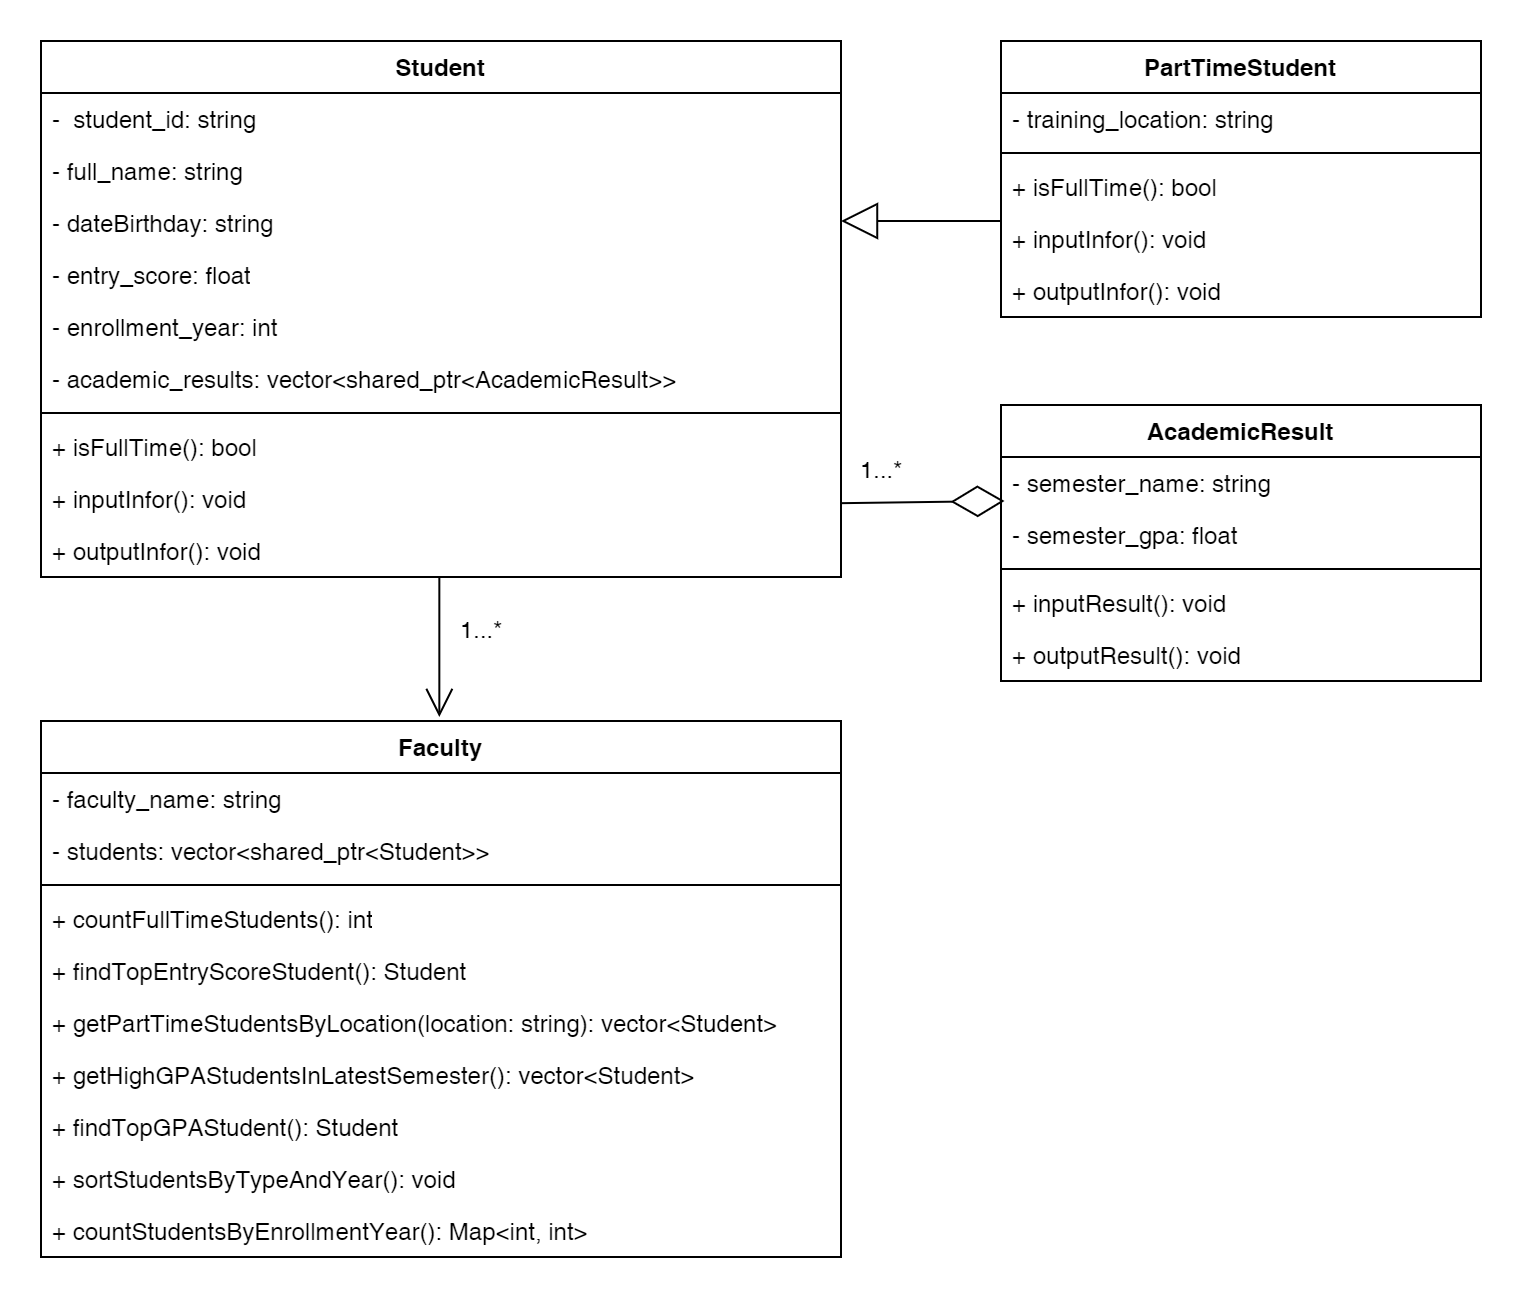

The diagram above was exported from draw.io. Its source (the exported page's mxGraphModel, read from the mxfile embedded in the PNG):
<mxGraphModel dx="840" dy="497" grid="1" gridSize="10" guides="1" tooltips="1" connect="1" arrows="1" fold="1" page="0" pageScale="1" pageWidth="850" pageHeight="1100" math="0" shadow="0">
  <root>
    <mxCell id="0" />
    <mxCell id="1" parent="0" />
    <mxCell id="8vr98ynULGs4Pwki0Pq--1" value="Student          " style="swimlane;fontStyle=1;align=center;verticalAlign=top;childLayout=stackLayout;horizontal=1;startSize=26;horizontalStack=0;resizeParent=1;resizeParentMax=0;resizeLast=0;collapsible=1;marginBottom=0;whiteSpace=wrap;html=1;" parent="1" vertex="1">
      <mxGeometry x="200" y="250" width="400" height="268" as="geometry" />
    </mxCell>
    <mxCell id="8vr98ynULGs4Pwki0Pq--2" value="-&amp;nbsp; student_id: &lt;span class=&quot;hljs-built_in&quot;&gt;string&lt;/span&gt;&lt;div&gt;&lt;span class=&quot;hljs-built_in&quot;&gt;&lt;br&gt;&lt;/span&gt;&lt;/div&gt;" style="text;strokeColor=none;fillColor=none;align=left;verticalAlign=top;spacingLeft=4;spacingRight=4;overflow=hidden;rotatable=0;points=[[0,0.5],[1,0.5]];portConstraint=eastwest;whiteSpace=wrap;html=1;" parent="8vr98ynULGs4Pwki0Pq--1" vertex="1">
      <mxGeometry y="26" width="400" height="26" as="geometry" />
    </mxCell>
    <mxCell id="8vr98ynULGs4Pwki0Pq--6" value="&lt;div&gt;&lt;span class=&quot;hljs-built_in&quot;&gt;- full_name: &lt;span class=&quot;hljs-built_in&quot;&gt;string&lt;/span&gt;&lt;br&gt;&lt;/span&gt;&lt;/div&gt;" style="text;strokeColor=none;fillColor=none;align=left;verticalAlign=top;spacingLeft=4;spacingRight=4;overflow=hidden;rotatable=0;points=[[0,0.5],[1,0.5]];portConstraint=eastwest;whiteSpace=wrap;html=1;" parent="8vr98ynULGs4Pwki0Pq--1" vertex="1">
      <mxGeometry y="52" width="400" height="26" as="geometry" />
    </mxCell>
    <mxCell id="8vr98ynULGs4Pwki0Pq--4" value="- dateBirthday: string" style="text;strokeColor=none;fillColor=none;align=left;verticalAlign=top;spacingLeft=4;spacingRight=4;overflow=hidden;rotatable=0;points=[[0,0.5],[1,0.5]];portConstraint=eastwest;whiteSpace=wrap;html=1;" parent="8vr98ynULGs4Pwki0Pq--1" vertex="1">
      <mxGeometry y="78" width="400" height="26" as="geometry" />
    </mxCell>
    <mxCell id="8vr98ynULGs4Pwki0Pq--8" value="&lt;div&gt;&lt;span class=&quot;hljs-built_in&quot;&gt;- entry_score: float&lt;br&gt;&lt;/span&gt;&lt;/div&gt;" style="text;strokeColor=none;fillColor=none;align=left;verticalAlign=top;spacingLeft=4;spacingRight=4;overflow=hidden;rotatable=0;points=[[0,0.5],[1,0.5]];portConstraint=eastwest;whiteSpace=wrap;html=1;" parent="8vr98ynULGs4Pwki0Pq--1" vertex="1">
      <mxGeometry y="104" width="400" height="26" as="geometry" />
    </mxCell>
    <mxCell id="8vr98ynULGs4Pwki0Pq--7" value="- enrollment_year: int" style="text;strokeColor=none;fillColor=none;align=left;verticalAlign=top;spacingLeft=4;spacingRight=4;overflow=hidden;rotatable=0;points=[[0,0.5],[1,0.5]];portConstraint=eastwest;whiteSpace=wrap;html=1;" parent="8vr98ynULGs4Pwki0Pq--1" vertex="1">
      <mxGeometry y="130" width="400" height="26" as="geometry" />
    </mxCell>
    <mxCell id="8vr98ynULGs4Pwki0Pq--9" value="&lt;div&gt;&lt;span class=&quot;hljs-built_in&quot;&gt;- academic_results: vector&amp;lt;shared_ptr&amp;lt;&lt;span style=&quot;text-align: center;&quot;&gt;AcademicResult&lt;/span&gt;&amp;gt;&amp;gt;&lt;br&gt;&lt;/span&gt;&lt;/div&gt;" style="text;strokeColor=none;fillColor=none;align=left;verticalAlign=top;spacingLeft=4;spacingRight=4;overflow=hidden;rotatable=0;points=[[0,0.5],[1,0.5]];portConstraint=eastwest;whiteSpace=wrap;html=1;" parent="8vr98ynULGs4Pwki0Pq--1" vertex="1">
      <mxGeometry y="156" width="400" height="26" as="geometry" />
    </mxCell>
    <mxCell id="8vr98ynULGs4Pwki0Pq--3" value="" style="line;strokeWidth=1;fillColor=none;align=left;verticalAlign=middle;spacingTop=-1;spacingLeft=3;spacingRight=3;rotatable=0;labelPosition=right;points=[];portConstraint=eastwest;strokeColor=inherit;" parent="8vr98ynULGs4Pwki0Pq--1" vertex="1">
      <mxGeometry y="182" width="400" height="8" as="geometry" />
    </mxCell>
    <mxCell id="8vr98ynULGs4Pwki0Pq--10" value="+ isFullTime(): bool" style="text;strokeColor=none;fillColor=none;align=left;verticalAlign=top;spacingLeft=4;spacingRight=4;overflow=hidden;rotatable=0;points=[[0,0.5],[1,0.5]];portConstraint=eastwest;whiteSpace=wrap;html=1;" parent="8vr98ynULGs4Pwki0Pq--1" vertex="1">
      <mxGeometry y="190" width="400" height="26" as="geometry" />
    </mxCell>
    <mxCell id="8vr98ynULGs4Pwki0Pq--11" value="&lt;div&gt;&lt;span class=&quot;hljs-built_in&quot;&gt;+ &lt;span class=&quot;hljs-built_in&quot;&gt;inputInfor&lt;/span&gt;(): void&lt;br&gt;&lt;/span&gt;&lt;/div&gt;" style="text;strokeColor=none;fillColor=none;align=left;verticalAlign=top;spacingLeft=4;spacingRight=4;overflow=hidden;rotatable=0;points=[[0,0.5],[1,0.5]];portConstraint=eastwest;whiteSpace=wrap;html=1;" parent="8vr98ynULGs4Pwki0Pq--1" vertex="1">
      <mxGeometry y="216" width="400" height="26" as="geometry" />
    </mxCell>
    <mxCell id="8vr98ynULGs4Pwki0Pq--12" value="+ &lt;span class=&quot;hljs-built_in&quot;&gt;outputInfor&lt;/span&gt;(): void" style="text;strokeColor=none;fillColor=none;align=left;verticalAlign=top;spacingLeft=4;spacingRight=4;overflow=hidden;rotatable=0;points=[[0,0.5],[1,0.5]];portConstraint=eastwest;whiteSpace=wrap;html=1;" parent="8vr98ynULGs4Pwki0Pq--1" vertex="1">
      <mxGeometry y="242" width="400" height="26" as="geometry" />
    </mxCell>
    <mxCell id="8vr98ynULGs4Pwki0Pq--14" value="PartTimeStudent                 " style="swimlane;fontStyle=1;align=center;verticalAlign=top;childLayout=stackLayout;horizontal=1;startSize=26;horizontalStack=0;resizeParent=1;resizeParentMax=0;resizeLast=0;collapsible=1;marginBottom=0;whiteSpace=wrap;html=1;" parent="1" vertex="1">
      <mxGeometry x="680" y="250" width="240" height="138" as="geometry" />
    </mxCell>
    <mxCell id="8vr98ynULGs4Pwki0Pq--15" value="&lt;div&gt;&lt;span class=&quot;hljs-built_in&quot;&gt;- training_location: &lt;span class=&quot;hljs-built_in&quot;&gt;string&lt;/span&gt;&lt;br&gt;&lt;/span&gt;&lt;/div&gt;" style="text;strokeColor=none;fillColor=none;align=left;verticalAlign=top;spacingLeft=4;spacingRight=4;overflow=hidden;rotatable=0;points=[[0,0.5],[1,0.5]];portConstraint=eastwest;whiteSpace=wrap;html=1;" parent="8vr98ynULGs4Pwki0Pq--14" vertex="1">
      <mxGeometry y="26" width="240" height="26" as="geometry" />
    </mxCell>
    <mxCell id="8vr98ynULGs4Pwki0Pq--22" value="" style="line;strokeWidth=1;fillColor=none;align=left;verticalAlign=middle;spacingTop=-1;spacingLeft=3;spacingRight=3;rotatable=0;labelPosition=right;points=[];portConstraint=eastwest;strokeColor=inherit;" parent="8vr98ynULGs4Pwki0Pq--14" vertex="1">
      <mxGeometry y="52" width="240" height="8" as="geometry" />
    </mxCell>
    <mxCell id="8vr98ynULGs4Pwki0Pq--23" value="+ isFullTime(): bool" style="text;strokeColor=none;fillColor=none;align=left;verticalAlign=top;spacingLeft=4;spacingRight=4;overflow=hidden;rotatable=0;points=[[0,0.5],[1,0.5]];portConstraint=eastwest;whiteSpace=wrap;html=1;" parent="8vr98ynULGs4Pwki0Pq--14" vertex="1">
      <mxGeometry y="60" width="240" height="26" as="geometry" />
    </mxCell>
    <mxCell id="8vr98ynULGs4Pwki0Pq--24" value="&lt;div&gt;&lt;span class=&quot;hljs-built_in&quot;&gt;+&amp;nbsp;&lt;span class=&quot;hljs-built_in&quot;&gt;inputInfor&lt;/span&gt;(): void&lt;br&gt;&lt;/span&gt;&lt;/div&gt;" style="text;strokeColor=none;fillColor=none;align=left;verticalAlign=top;spacingLeft=4;spacingRight=4;overflow=hidden;rotatable=0;points=[[0,0.5],[1,0.5]];portConstraint=eastwest;whiteSpace=wrap;html=1;" parent="8vr98ynULGs4Pwki0Pq--14" vertex="1">
      <mxGeometry y="86" width="240" height="26" as="geometry" />
    </mxCell>
    <mxCell id="8vr98ynULGs4Pwki0Pq--25" value="+&amp;nbsp;&lt;span class=&quot;hljs-built_in&quot;&gt;outputInfor&lt;/span&gt;(): void" style="text;strokeColor=none;fillColor=none;align=left;verticalAlign=top;spacingLeft=4;spacingRight=4;overflow=hidden;rotatable=0;points=[[0,0.5],[1,0.5]];portConstraint=eastwest;whiteSpace=wrap;html=1;" parent="8vr98ynULGs4Pwki0Pq--14" vertex="1">
      <mxGeometry y="112" width="240" height="26" as="geometry" />
    </mxCell>
    <mxCell id="8vr98ynULGs4Pwki0Pq--27" value="AcademicResult                        " style="swimlane;fontStyle=1;align=center;verticalAlign=top;childLayout=stackLayout;horizontal=1;startSize=26;horizontalStack=0;resizeParent=1;resizeParentMax=0;resizeLast=0;collapsible=1;marginBottom=0;whiteSpace=wrap;html=1;" parent="1" vertex="1">
      <mxGeometry x="680" y="432" width="240" height="138" as="geometry" />
    </mxCell>
    <mxCell id="8vr98ynULGs4Pwki0Pq--28" value="&lt;div&gt;&lt;span class=&quot;hljs-built_in&quot;&gt;- semester_name: &lt;span class=&quot;hljs-built_in&quot;&gt;string&lt;/span&gt;&lt;br&gt;&lt;/span&gt;&lt;/div&gt;" style="text;strokeColor=none;fillColor=none;align=left;verticalAlign=top;spacingLeft=4;spacingRight=4;overflow=hidden;rotatable=0;points=[[0,0.5],[1,0.5]];portConstraint=eastwest;whiteSpace=wrap;html=1;" parent="8vr98ynULGs4Pwki0Pq--27" vertex="1">
      <mxGeometry y="26" width="240" height="26" as="geometry" />
    </mxCell>
    <mxCell id="8vr98ynULGs4Pwki0Pq--30" value="- semester_gpa: float " style="text;strokeColor=none;fillColor=none;align=left;verticalAlign=top;spacingLeft=4;spacingRight=4;overflow=hidden;rotatable=0;points=[[0,0.5],[1,0.5]];portConstraint=eastwest;whiteSpace=wrap;html=1;" parent="8vr98ynULGs4Pwki0Pq--27" vertex="1">
      <mxGeometry y="52" width="240" height="26" as="geometry" />
    </mxCell>
    <mxCell id="8vr98ynULGs4Pwki0Pq--29" value="" style="line;strokeWidth=1;fillColor=none;align=left;verticalAlign=middle;spacingTop=-1;spacingLeft=3;spacingRight=3;rotatable=0;labelPosition=right;points=[];portConstraint=eastwest;strokeColor=inherit;" parent="8vr98ynULGs4Pwki0Pq--27" vertex="1">
      <mxGeometry y="78" width="240" height="8" as="geometry" />
    </mxCell>
    <mxCell id="8vr98ynULGs4Pwki0Pq--31" value="&lt;div&gt;&lt;span class=&quot;hljs-built_in&quot;&gt;+ &lt;span class=&quot;hljs-built_in&quot;&gt;inputResult&lt;/span&gt;(): void&lt;br&gt;&lt;/span&gt;&lt;/div&gt;" style="text;strokeColor=none;fillColor=none;align=left;verticalAlign=top;spacingLeft=4;spacingRight=4;overflow=hidden;rotatable=0;points=[[0,0.5],[1,0.5]];portConstraint=eastwest;whiteSpace=wrap;html=1;" parent="8vr98ynULGs4Pwki0Pq--27" vertex="1">
      <mxGeometry y="86" width="240" height="26" as="geometry" />
    </mxCell>
    <mxCell id="8vr98ynULGs4Pwki0Pq--32" value="+ &lt;span class=&quot;hljs-built_in&quot;&gt;outputResult&lt;/span&gt;(): void" style="text;strokeColor=none;fillColor=none;align=left;verticalAlign=top;spacingLeft=4;spacingRight=4;overflow=hidden;rotatable=0;points=[[0,0.5],[1,0.5]];portConstraint=eastwest;whiteSpace=wrap;html=1;" parent="8vr98ynULGs4Pwki0Pq--27" vertex="1">
      <mxGeometry y="112" width="240" height="26" as="geometry" />
    </mxCell>
    <mxCell id="8vr98ynULGs4Pwki0Pq--36" value="Faculty                    " style="swimlane;fontStyle=1;align=center;verticalAlign=top;childLayout=stackLayout;horizontal=1;startSize=26;horizontalStack=0;resizeParent=1;resizeParentMax=0;resizeLast=0;collapsible=1;marginBottom=0;whiteSpace=wrap;html=1;" parent="1" vertex="1">
      <mxGeometry x="200" y="590" width="400" height="268" as="geometry" />
    </mxCell>
    <mxCell id="8vr98ynULGs4Pwki0Pq--37" value="&lt;div&gt;&lt;span class=&quot;hljs-built_in&quot;&gt;- faculty_name: &lt;span class=&quot;hljs-built_in&quot;&gt;string&lt;/span&gt;&lt;br&gt;&lt;/span&gt;&lt;/div&gt;" style="text;strokeColor=none;fillColor=none;align=left;verticalAlign=top;spacingLeft=4;spacingRight=4;overflow=hidden;rotatable=0;points=[[0,0.5],[1,0.5]];portConstraint=eastwest;whiteSpace=wrap;html=1;" parent="8vr98ynULGs4Pwki0Pq--36" vertex="1">
      <mxGeometry y="26" width="400" height="26" as="geometry" />
    </mxCell>
    <mxCell id="8vr98ynULGs4Pwki0Pq--38" value="&lt;div&gt;&lt;span class=&quot;hljs-built_in&quot;&gt;- students: vector&amp;lt;shared_ptr&amp;lt;Student&amp;gt;&amp;gt;&lt;br&gt;&lt;/span&gt;&lt;/div&gt;" style="text;strokeColor=none;fillColor=none;align=left;verticalAlign=top;spacingLeft=4;spacingRight=4;overflow=hidden;rotatable=0;points=[[0,0.5],[1,0.5]];portConstraint=eastwest;whiteSpace=wrap;html=1;" parent="8vr98ynULGs4Pwki0Pq--36" vertex="1">
      <mxGeometry y="52" width="400" height="26" as="geometry" />
    </mxCell>
    <mxCell id="8vr98ynULGs4Pwki0Pq--44" value="" style="line;strokeWidth=1;fillColor=none;align=left;verticalAlign=middle;spacingTop=-1;spacingLeft=3;spacingRight=3;rotatable=0;labelPosition=right;points=[];portConstraint=eastwest;strokeColor=inherit;" parent="8vr98ynULGs4Pwki0Pq--36" vertex="1">
      <mxGeometry y="78" width="400" height="8" as="geometry" />
    </mxCell>
    <mxCell id="8vr98ynULGs4Pwki0Pq--39" value="&lt;div&gt;&lt;span class=&quot;hljs-built_in&quot;&gt; + countFullTimeStudents(): int&lt;br&gt;&lt;/span&gt;&lt;/div&gt;" style="text;strokeColor=none;fillColor=none;align=left;verticalAlign=top;spacingLeft=4;spacingRight=4;overflow=hidden;rotatable=0;points=[[0,0.5],[1,0.5]];portConstraint=eastwest;whiteSpace=wrap;html=1;" parent="8vr98ynULGs4Pwki0Pq--36" vertex="1">
      <mxGeometry y="86" width="400" height="26" as="geometry" />
    </mxCell>
    <mxCell id="8vr98ynULGs4Pwki0Pq--40" value="&lt;div&gt;&lt;span class=&quot;hljs-built_in&quot;&gt;+ findTopEntryScoreStudent(): Student&lt;br&gt;&lt;/span&gt;&lt;/div&gt;" style="text;strokeColor=none;fillColor=none;align=left;verticalAlign=top;spacingLeft=4;spacingRight=4;overflow=hidden;rotatable=0;points=[[0,0.5],[1,0.5]];portConstraint=eastwest;whiteSpace=wrap;html=1;" parent="8vr98ynULGs4Pwki0Pq--36" vertex="1">
      <mxGeometry y="112" width="400" height="26" as="geometry" />
    </mxCell>
    <mxCell id="8vr98ynULGs4Pwki0Pq--41" value="+ getPartTimeStudentsByLocation(location: &lt;span class=&quot;hljs-built_in&quot;&gt;string&lt;/span&gt;): vector&amp;lt;Student&amp;gt;" style="text;strokeColor=none;fillColor=none;align=left;verticalAlign=top;spacingLeft=4;spacingRight=4;overflow=hidden;rotatable=0;points=[[0,0.5],[1,0.5]];portConstraint=eastwest;whiteSpace=wrap;html=1;" parent="8vr98ynULGs4Pwki0Pq--36" vertex="1">
      <mxGeometry y="138" width="400" height="26" as="geometry" />
    </mxCell>
    <mxCell id="8vr98ynULGs4Pwki0Pq--42" value="&lt;div&gt;&lt;span class=&quot;hljs-built_in&quot;&gt;+ getHighGPAStudentsInLatestSemester(): vector&amp;lt;Student&amp;gt;&lt;br&gt;&lt;/span&gt;&lt;/div&gt;" style="text;strokeColor=none;fillColor=none;align=left;verticalAlign=top;spacingLeft=4;spacingRight=4;overflow=hidden;rotatable=0;points=[[0,0.5],[1,0.5]];portConstraint=eastwest;whiteSpace=wrap;html=1;" parent="8vr98ynULGs4Pwki0Pq--36" vertex="1">
      <mxGeometry y="164" width="400" height="26" as="geometry" />
    </mxCell>
    <mxCell id="8vr98ynULGs4Pwki0Pq--43" value="+ findTopGPAStudent(): Student" style="text;strokeColor=none;fillColor=none;align=left;verticalAlign=top;spacingLeft=4;spacingRight=4;overflow=hidden;rotatable=0;points=[[0,0.5],[1,0.5]];portConstraint=eastwest;whiteSpace=wrap;html=1;" parent="8vr98ynULGs4Pwki0Pq--36" vertex="1">
      <mxGeometry y="190" width="400" height="26" as="geometry" />
    </mxCell>
    <mxCell id="8vr98ynULGs4Pwki0Pq--45" value="+ sortStudentsByTypeAndYear(): void" style="text;strokeColor=none;fillColor=none;align=left;verticalAlign=top;spacingLeft=4;spacingRight=4;overflow=hidden;rotatable=0;points=[[0,0.5],[1,0.5]];portConstraint=eastwest;whiteSpace=wrap;html=1;" parent="8vr98ynULGs4Pwki0Pq--36" vertex="1">
      <mxGeometry y="216" width="400" height="26" as="geometry" />
    </mxCell>
    <mxCell id="8vr98ynULGs4Pwki0Pq--46" value="&lt;div&gt;&lt;span class=&quot;hljs-built_in&quot;&gt;+ countStudentsByEnrollmentYear(): Map&amp;lt;int, int&amp;gt;&lt;br&gt;&lt;/span&gt;&lt;/div&gt;" style="text;strokeColor=none;fillColor=none;align=left;verticalAlign=top;spacingLeft=4;spacingRight=4;overflow=hidden;rotatable=0;points=[[0,0.5],[1,0.5]];portConstraint=eastwest;whiteSpace=wrap;html=1;" parent="8vr98ynULGs4Pwki0Pq--36" vertex="1">
      <mxGeometry y="242" width="400" height="26" as="geometry" />
    </mxCell>
    <mxCell id="3Ra420UQOcTcp2SWPvKc-1" value="" style="endArrow=block;endSize=16;endFill=0;html=1;rounded=0;" parent="1" edge="1">
      <mxGeometry width="160" relative="1" as="geometry">
        <mxPoint x="680" y="340" as="sourcePoint" />
        <mxPoint x="600" y="340" as="targetPoint" />
      </mxGeometry>
    </mxCell>
    <mxCell id="3Ra420UQOcTcp2SWPvKc-2" value="" style="endArrow=open;endFill=1;endSize=12;html=1;rounded=0;" parent="1" edge="1">
      <mxGeometry width="160" relative="1" as="geometry">
        <mxPoint x="399.17" y="518" as="sourcePoint" />
        <mxPoint x="399.17" y="588" as="targetPoint" />
      </mxGeometry>
    </mxCell>
    <mxCell id="3Ra420UQOcTcp2SWPvKc-3" value="" style="endArrow=diamondThin;endFill=0;endSize=24;html=1;rounded=0;exitX=0.998;exitY=0.948;exitDx=0;exitDy=0;exitPerimeter=0;entryX=0.004;entryY=-0.094;entryDx=0;entryDy=0;entryPerimeter=0;" parent="1" edge="1">
      <mxGeometry width="160" relative="1" as="geometry">
        <mxPoint x="600" y="481.088" as="sourcePoint" />
        <mxPoint x="681.76" y="479.99600000000004" as="targetPoint" />
      </mxGeometry>
    </mxCell>
    <mxCell id="3Ra420UQOcTcp2SWPvKc-4" value="1...*" style="text;html=1;align=center;verticalAlign=middle;resizable=0;points=[];autosize=1;strokeColor=none;fillColor=none;" parent="1" vertex="1">
      <mxGeometry x="400" y="530" width="40" height="30" as="geometry" />
    </mxCell>
    <mxCell id="3Ra420UQOcTcp2SWPvKc-5" value="1...*" style="text;html=1;align=center;verticalAlign=middle;resizable=0;points=[];autosize=1;strokeColor=none;fillColor=none;" parent="1" vertex="1">
      <mxGeometry x="600" y="450" width="40" height="30" as="geometry" />
    </mxCell>
  </root>
</mxGraphModel>